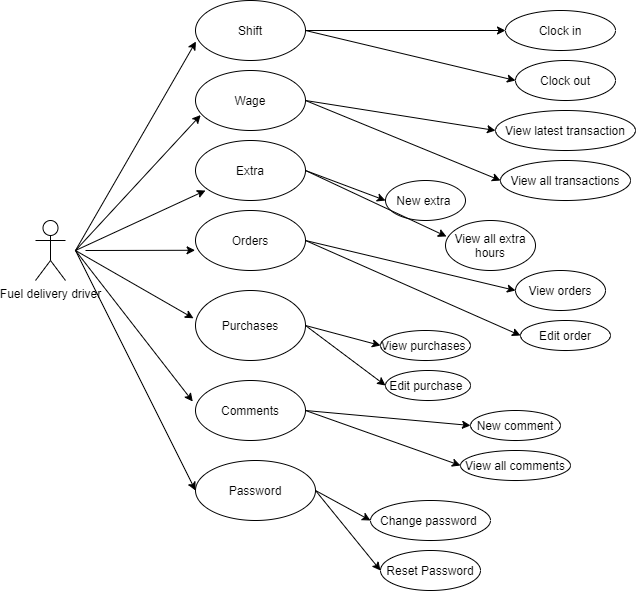

The diagram above was exported from draw.io. Its source (the exported page's mxGraphModel, read from the mxfile embedded in the PNG):
<mxGraphModel dx="868" dy="401" grid="1" gridSize="10" guides="1" tooltips="1" connect="1" arrows="1" fold="1" page="1" pageScale="1" pageWidth="850" pageHeight="1100" math="0" shadow="0">
  <root>
    <mxCell id="0" />
    <mxCell id="1" parent="0" />
    <mxCell id="medu7CqzawnRpToKOeC7-2" value="Fuel delivery driver" style="shape=umlActor;verticalLabelPosition=bottom;labelBackgroundColor=#ffffff;verticalAlign=top;html=1;outlineConnect=0;" parent="1" vertex="1">
      <mxGeometry x="120" y="250" width="30" height="60" as="geometry" />
    </mxCell>
    <mxCell id="mi8zRunTEWe1vzb_Snht-2" value="" style="edgeStyle=orthogonalEdgeStyle;rounded=0;orthogonalLoop=1;jettySize=auto;html=1;" edge="1" parent="1" source="medu7CqzawnRpToKOeC7-3" target="mi8zRunTEWe1vzb_Snht-1">
      <mxGeometry relative="1" as="geometry" />
    </mxCell>
    <mxCell id="medu7CqzawnRpToKOeC7-3" value="&lt;font style=&quot;font-size: 12px&quot;&gt;Shift&lt;/font&gt;" style="ellipse;whiteSpace=wrap;html=1;" parent="1" vertex="1">
      <mxGeometry x="280" y="30" width="110" height="60" as="geometry" />
    </mxCell>
    <mxCell id="mi8zRunTEWe1vzb_Snht-1" value="&lt;font style=&quot;font-size: 12px&quot;&gt;Clock in&lt;/font&gt;" style="ellipse;whiteSpace=wrap;html=1;" vertex="1" parent="1">
      <mxGeometry x="590" y="40" width="110" height="40" as="geometry" />
    </mxCell>
    <mxCell id="medu7CqzawnRpToKOeC7-4" value="Wage" style="ellipse;whiteSpace=wrap;html=1;" parent="1" vertex="1">
      <mxGeometry x="280" y="100" width="110" height="60" as="geometry" />
    </mxCell>
    <mxCell id="medu7CqzawnRpToKOeC7-5" value="Extra" style="ellipse;whiteSpace=wrap;html=1;" parent="1" vertex="1">
      <mxGeometry x="280" y="170" width="110" height="60" as="geometry" />
    </mxCell>
    <mxCell id="medu7CqzawnRpToKOeC7-6" value="Orders" style="ellipse;whiteSpace=wrap;html=1;" parent="1" vertex="1">
      <mxGeometry x="280" y="240" width="110" height="60" as="geometry" />
    </mxCell>
    <mxCell id="medu7CqzawnRpToKOeC7-10" value="Purchases" style="ellipse;whiteSpace=wrap;html=1;" parent="1" vertex="1">
      <mxGeometry x="280" y="320" width="110" height="70" as="geometry" />
    </mxCell>
    <mxCell id="medu7CqzawnRpToKOeC7-11" value="Comments" style="ellipse;whiteSpace=wrap;html=1;" parent="1" vertex="1">
      <mxGeometry x="280" y="410" width="110" height="60" as="geometry" />
    </mxCell>
    <mxCell id="medu7CqzawnRpToKOeC7-12" value="Password" style="ellipse;whiteSpace=wrap;html=1;" parent="1" vertex="1">
      <mxGeometry x="280" y="490" width="120" height="60" as="geometry" />
    </mxCell>
    <mxCell id="medu7CqzawnRpToKOeC7-13" value="" style="endArrow=classic;html=1;entryX=0.004;entryY=0.683;entryDx=0;entryDy=0;entryPerimeter=0;" parent="1" target="medu7CqzawnRpToKOeC7-3" edge="1">
      <mxGeometry width="50" height="50" relative="1" as="geometry">
        <mxPoint x="160" y="280" as="sourcePoint" />
        <mxPoint x="210" y="230" as="targetPoint" />
      </mxGeometry>
    </mxCell>
    <mxCell id="medu7CqzawnRpToKOeC7-14" value="" style="endArrow=classic;html=1;" parent="1" edge="1">
      <mxGeometry width="50" height="50" relative="1" as="geometry">
        <mxPoint x="160" y="280" as="sourcePoint" />
        <mxPoint x="290" y="220" as="targetPoint" />
        <Array as="points" />
      </mxGeometry>
    </mxCell>
    <mxCell id="medu7CqzawnRpToKOeC7-15" value="" style="endArrow=classic;html=1;entryX=0.047;entryY=0.743;entryDx=0;entryDy=0;entryPerimeter=0;" parent="1" target="medu7CqzawnRpToKOeC7-4" edge="1">
      <mxGeometry width="50" height="50" relative="1" as="geometry">
        <mxPoint x="160" y="280" as="sourcePoint" />
        <mxPoint x="220" y="255" as="targetPoint" />
      </mxGeometry>
    </mxCell>
    <mxCell id="medu7CqzawnRpToKOeC7-16" value="" style="endArrow=classic;html=1;entryX=-0.025;entryY=0.35;entryDx=0;entryDy=0;entryPerimeter=0;" parent="1" target="medu7CqzawnRpToKOeC7-11" edge="1">
      <mxGeometry width="50" height="50" relative="1" as="geometry">
        <mxPoint x="160" y="280" as="sourcePoint" />
        <mxPoint x="220" y="230" as="targetPoint" />
      </mxGeometry>
    </mxCell>
    <mxCell id="medu7CqzawnRpToKOeC7-17" value="" style="endArrow=classic;html=1;entryX=-0.018;entryY=0.397;entryDx=0;entryDy=0;entryPerimeter=0;" parent="1" target="medu7CqzawnRpToKOeC7-10" edge="1">
      <mxGeometry width="50" height="50" relative="1" as="geometry">
        <mxPoint x="160" y="280" as="sourcePoint" />
        <mxPoint x="230" y="260" as="targetPoint" />
      </mxGeometry>
    </mxCell>
    <mxCell id="medu7CqzawnRpToKOeC7-18" value="" style="endArrow=classic;html=1;entryX=-0.004;entryY=0.663;entryDx=0;entryDy=0;entryPerimeter=0;" parent="1" target="medu7CqzawnRpToKOeC7-6" edge="1">
      <mxGeometry width="50" height="50" relative="1" as="geometry">
        <mxPoint x="170" y="280" as="sourcePoint" />
        <mxPoint x="220" y="255" as="targetPoint" />
      </mxGeometry>
    </mxCell>
    <mxCell id="medu7CqzawnRpToKOeC7-19" value="" style="endArrow=classic;html=1;entryX=0;entryY=0.5;entryDx=0;entryDy=0;" parent="1" target="medu7CqzawnRpToKOeC7-12" edge="1">
      <mxGeometry width="50" height="50" relative="1" as="geometry">
        <mxPoint x="160" y="280" as="sourcePoint" />
        <mxPoint x="210" y="240" as="targetPoint" />
      </mxGeometry>
    </mxCell>
    <mxCell id="mi8zRunTEWe1vzb_Snht-3" value="Clock out" style="ellipse;whiteSpace=wrap;html=1;" vertex="1" parent="1">
      <mxGeometry x="600" y="90" width="100" height="40" as="geometry" />
    </mxCell>
    <mxCell id="mi8zRunTEWe1vzb_Snht-4" value="" style="endArrow=classic;html=1;entryX=0;entryY=0.5;entryDx=0;entryDy=0;exitX=1;exitY=0.5;exitDx=0;exitDy=0;" edge="1" parent="1" source="medu7CqzawnRpToKOeC7-3" target="mi8zRunTEWe1vzb_Snht-3">
      <mxGeometry width="50" height="50" relative="1" as="geometry">
        <mxPoint x="380" y="230" as="sourcePoint" />
        <mxPoint x="430" y="180" as="targetPoint" />
      </mxGeometry>
    </mxCell>
    <mxCell id="mi8zRunTEWe1vzb_Snht-5" value="View all transactions" style="ellipse;whiteSpace=wrap;html=1;" vertex="1" parent="1">
      <mxGeometry x="585" y="190" width="130" height="40" as="geometry" />
    </mxCell>
    <mxCell id="mi8zRunTEWe1vzb_Snht-6" value="View latest transaction" style="ellipse;whiteSpace=wrap;html=1;" vertex="1" parent="1">
      <mxGeometry x="580" y="140" width="140" height="40" as="geometry" />
    </mxCell>
    <mxCell id="mi8zRunTEWe1vzb_Snht-7" value="" style="endArrow=classic;html=1;entryX=0;entryY=0.5;entryDx=0;entryDy=0;exitX=1;exitY=0.5;exitDx=0;exitDy=0;" edge="1" parent="1" source="medu7CqzawnRpToKOeC7-4" target="mi8zRunTEWe1vzb_Snht-6">
      <mxGeometry width="50" height="50" relative="1" as="geometry">
        <mxPoint x="380" y="230" as="sourcePoint" />
        <mxPoint x="430" y="180" as="targetPoint" />
      </mxGeometry>
    </mxCell>
    <mxCell id="mi8zRunTEWe1vzb_Snht-8" value="" style="endArrow=classic;html=1;entryX=0;entryY=0.5;entryDx=0;entryDy=0;" edge="1" parent="1" target="mi8zRunTEWe1vzb_Snht-5">
      <mxGeometry width="50" height="50" relative="1" as="geometry">
        <mxPoint x="390" y="130" as="sourcePoint" />
        <mxPoint x="430" y="180" as="targetPoint" />
      </mxGeometry>
    </mxCell>
    <mxCell id="mi8zRunTEWe1vzb_Snht-9" value="View all extra hours" style="ellipse;whiteSpace=wrap;html=1;" vertex="1" parent="1">
      <mxGeometry x="530" y="250" width="90" height="50" as="geometry" />
    </mxCell>
    <mxCell id="mi8zRunTEWe1vzb_Snht-10" value="New extra&amp;nbsp;" style="ellipse;whiteSpace=wrap;html=1;" vertex="1" parent="1">
      <mxGeometry x="470" y="210" width="80" height="40" as="geometry" />
    </mxCell>
    <mxCell id="mi8zRunTEWe1vzb_Snht-11" value="" style="endArrow=classic;html=1;entryX=0.011;entryY=0.32;entryDx=0;entryDy=0;entryPerimeter=0;" edge="1" parent="1" target="mi8zRunTEWe1vzb_Snht-9">
      <mxGeometry width="50" height="50" relative="1" as="geometry">
        <mxPoint x="390" y="200" as="sourcePoint" />
        <mxPoint x="430" y="230" as="targetPoint" />
      </mxGeometry>
    </mxCell>
    <mxCell id="mi8zRunTEWe1vzb_Snht-12" value="" style="endArrow=classic;html=1;exitX=1;exitY=0.5;exitDx=0;exitDy=0;entryX=0;entryY=0.5;entryDx=0;entryDy=0;" edge="1" parent="1" source="medu7CqzawnRpToKOeC7-5" target="mi8zRunTEWe1vzb_Snht-10">
      <mxGeometry width="50" height="50" relative="1" as="geometry">
        <mxPoint x="380" y="280" as="sourcePoint" />
        <mxPoint x="430" y="230" as="targetPoint" />
      </mxGeometry>
    </mxCell>
    <mxCell id="mi8zRunTEWe1vzb_Snht-14" value="Edit order" style="ellipse;whiteSpace=wrap;html=1;" vertex="1" parent="1">
      <mxGeometry x="605" y="350" width="90" height="30" as="geometry" />
    </mxCell>
    <mxCell id="mi8zRunTEWe1vzb_Snht-15" value="View orders" style="ellipse;whiteSpace=wrap;html=1;" vertex="1" parent="1">
      <mxGeometry x="600" y="300" width="90" height="40" as="geometry" />
    </mxCell>
    <mxCell id="mi8zRunTEWe1vzb_Snht-16" value="" style="endArrow=classic;html=1;entryX=0;entryY=0.5;entryDx=0;entryDy=0;exitX=1;exitY=0.5;exitDx=0;exitDy=0;" edge="1" parent="1" source="medu7CqzawnRpToKOeC7-6" target="mi8zRunTEWe1vzb_Snht-14">
      <mxGeometry width="50" height="50" relative="1" as="geometry">
        <mxPoint x="500" y="370" as="sourcePoint" />
        <mxPoint x="550" y="320" as="targetPoint" />
      </mxGeometry>
    </mxCell>
    <mxCell id="mi8zRunTEWe1vzb_Snht-17" value="" style="endArrow=classic;html=1;entryX=0;entryY=0.5;entryDx=0;entryDy=0;exitX=1;exitY=0.5;exitDx=0;exitDy=0;" edge="1" parent="1" source="medu7CqzawnRpToKOeC7-6" target="mi8zRunTEWe1vzb_Snht-15">
      <mxGeometry width="50" height="50" relative="1" as="geometry">
        <mxPoint x="380" y="280" as="sourcePoint" />
        <mxPoint x="430" y="230" as="targetPoint" />
      </mxGeometry>
    </mxCell>
    <mxCell id="mi8zRunTEWe1vzb_Snht-18" value="Edit purchase&amp;nbsp;" style="ellipse;whiteSpace=wrap;html=1;" vertex="1" parent="1">
      <mxGeometry x="470" y="400" width="85" height="30" as="geometry" />
    </mxCell>
    <mxCell id="mi8zRunTEWe1vzb_Snht-19" value="View purchases&amp;nbsp;" style="ellipse;whiteSpace=wrap;html=1;" vertex="1" parent="1">
      <mxGeometry x="465" y="360" width="90" height="30" as="geometry" />
    </mxCell>
    <mxCell id="mi8zRunTEWe1vzb_Snht-20" value="" style="endArrow=classic;html=1;entryX=0;entryY=0.5;entryDx=0;entryDy=0;exitX=1;exitY=0.5;exitDx=0;exitDy=0;" edge="1" parent="1" source="medu7CqzawnRpToKOeC7-10" target="mi8zRunTEWe1vzb_Snht-18">
      <mxGeometry width="50" height="50" relative="1" as="geometry">
        <mxPoint x="390" y="360" as="sourcePoint" />
        <mxPoint x="430" y="210" as="targetPoint" />
      </mxGeometry>
    </mxCell>
    <mxCell id="mi8zRunTEWe1vzb_Snht-21" value="" style="endArrow=classic;html=1;exitX=1;exitY=0.5;exitDx=0;exitDy=0;entryX=0;entryY=0.5;entryDx=0;entryDy=0;" edge="1" parent="1" source="medu7CqzawnRpToKOeC7-10" target="mi8zRunTEWe1vzb_Snht-19">
      <mxGeometry width="50" height="50" relative="1" as="geometry">
        <mxPoint x="380" y="260" as="sourcePoint" />
        <mxPoint x="430" y="210" as="targetPoint" />
      </mxGeometry>
    </mxCell>
    <mxCell id="mi8zRunTEWe1vzb_Snht-22" value="View all comments" style="ellipse;whiteSpace=wrap;html=1;" vertex="1" parent="1">
      <mxGeometry x="545" y="480" width="110" height="30" as="geometry" />
    </mxCell>
    <mxCell id="mi8zRunTEWe1vzb_Snht-23" value="New comment" style="ellipse;whiteSpace=wrap;html=1;" vertex="1" parent="1">
      <mxGeometry x="555" y="440" width="90" height="30" as="geometry" />
    </mxCell>
    <mxCell id="mi8zRunTEWe1vzb_Snht-24" value="" style="endArrow=classic;html=1;entryX=0;entryY=0.5;entryDx=0;entryDy=0;exitX=1;exitY=0.5;exitDx=0;exitDy=0;" edge="1" parent="1" source="medu7CqzawnRpToKOeC7-11" target="mi8zRunTEWe1vzb_Snht-22">
      <mxGeometry width="50" height="50" relative="1" as="geometry">
        <mxPoint x="360" y="450" as="sourcePoint" />
        <mxPoint x="410" y="400" as="targetPoint" />
      </mxGeometry>
    </mxCell>
    <mxCell id="mi8zRunTEWe1vzb_Snht-25" value="" style="endArrow=classic;html=1;entryX=0;entryY=0.5;entryDx=0;entryDy=0;exitX=1;exitY=0.5;exitDx=0;exitDy=0;" edge="1" parent="1" source="medu7CqzawnRpToKOeC7-11" target="mi8zRunTEWe1vzb_Snht-23">
      <mxGeometry width="50" height="50" relative="1" as="geometry">
        <mxPoint x="360" y="450" as="sourcePoint" />
        <mxPoint x="410" y="400" as="targetPoint" />
      </mxGeometry>
    </mxCell>
    <mxCell id="mi8zRunTEWe1vzb_Snht-26" value="Change password&amp;nbsp;" style="ellipse;whiteSpace=wrap;html=1;" vertex="1" parent="1">
      <mxGeometry x="455" y="530" width="120" height="40" as="geometry" />
    </mxCell>
    <mxCell id="mi8zRunTEWe1vzb_Snht-27" value="Reset Password" style="ellipse;whiteSpace=wrap;html=1;" vertex="1" parent="1">
      <mxGeometry x="465" y="580" width="100" height="40" as="geometry" />
    </mxCell>
    <mxCell id="mi8zRunTEWe1vzb_Snht-28" value="" style="endArrow=classic;html=1;entryX=0;entryY=0.5;entryDx=0;entryDy=0;exitX=1;exitY=0.5;exitDx=0;exitDy=0;" edge="1" parent="1" source="medu7CqzawnRpToKOeC7-12" target="mi8zRunTEWe1vzb_Snht-26">
      <mxGeometry width="50" height="50" relative="1" as="geometry">
        <mxPoint x="360" y="540" as="sourcePoint" />
        <mxPoint x="410" y="490" as="targetPoint" />
      </mxGeometry>
    </mxCell>
    <mxCell id="mi8zRunTEWe1vzb_Snht-29" value="" style="endArrow=classic;html=1;entryX=0;entryY=0.5;entryDx=0;entryDy=0;exitX=1;exitY=0.5;exitDx=0;exitDy=0;" edge="1" parent="1" source="medu7CqzawnRpToKOeC7-12" target="mi8zRunTEWe1vzb_Snht-27">
      <mxGeometry width="50" height="50" relative="1" as="geometry">
        <mxPoint x="360" y="540" as="sourcePoint" />
        <mxPoint x="410" y="490" as="targetPoint" />
      </mxGeometry>
    </mxCell>
  </root>
</mxGraphModel>